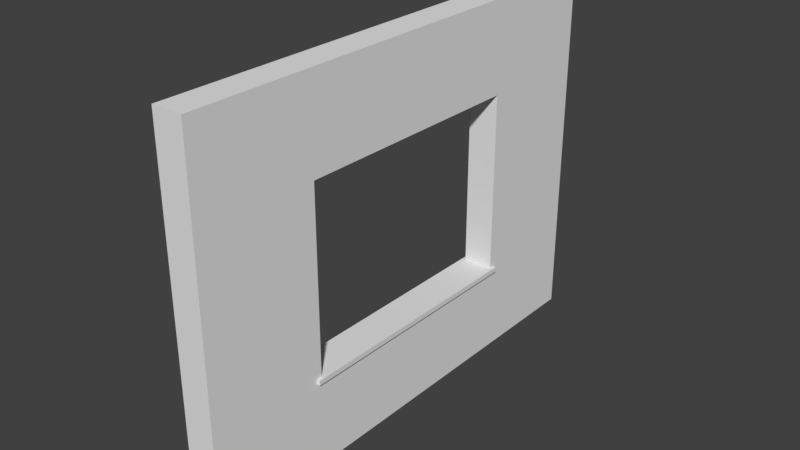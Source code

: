 # Source: SM_Wall_4x3x0.25_A.blend  (saved by Blender 2.78.0; exported with 4.5.12 LTS)
import bpy
from mathutils import Matrix  # noqa: F401  (used for matrix-valued properties, if any)

bpy.ops.wm.read_factory_settings(use_empty=True)
scene = bpy.context.scene
scene.name = 'Scene'

# ---- collections
col_collection_1 = bpy.data.collections.new('Collection 1'); scene.collection.children.link(col_collection_1)

# ---- world
world_world = bpy.data.worlds.new('World'); scene.world = world_world
world_world.color = (0.05088, 0.05088, 0.05088)
world_world.use_sun_shadow = False
world_world.sun_shadow_jitter_overblur = 0.0
world_world.cycles.sampling_method = 'MANUAL'

# ---- meshes
me_vert = bpy.data.meshes.new('Vert')
me_vert.from_pydata([(0.0, 0.0, 0.0), (0.0, 4.0, 0.0), (0.0, 4.0, 3.0), (0.0, 0.0, 3.0), (0.0, 2.0, 0.0), (0.0, 4.0, 1.5), (0.0, 2.0, 3.0), (0.0, 0.0, 1.5), (0.25, 3.0, 0.0), (0.0, 3.0, 0.0), (0.0, 4.0, 2.25), (0.0, 1.0, 3.0), (0.0, 0.0, 2.25), (0.0, 1.0, 0.0), (0.0, 4.0, 0.75), (0.0, 3.0, 3.0), (0.0, 0.0, 0.75), (0.0, 1.0, 1.5), (0.0, 3.0, 1.5), (0.0, 2.0, 0.75), (0.0, 2.0, 2.25), (0.0, 3.0, 2.25), (0.0, 3.0, 0.75), (0.0, 1.0, 0.75), (0.0, 1.0, 2.25), (0.25, 4.0, 0.0), (0.25, 4.0, 2.25), (0.25, 4.0, 3.0), (0.25, 1.0, 3.0), (0.25, 0.0, 3.0), (0.25, 0.0, 2.25), (0.25, 1.0, 0.0), (0.25, 2.0, 0.0), (0.25, 4.0, 0.75), (0.25, 4.0, 1.5), (0.25, 3.0, 3.0), (0.25, 2.0, 3.0), (0.25, 0.0, 0.75), (0.25, 0.0, 1.5), (0.25, 1.0, 1.5), (0.25, 2.0, 0.75), (0.25, 0.0, 0.0), (0.25, 3.0, 1.5), (0.25, 2.0, 2.25), (0.25, 3.0, 2.25), (0.25, 3.0, 0.75), (0.25, 1.0, 0.75), (0.25, 1.0, 2.25), (0.0, 2.0, 0.7087), (0.0, 4.0, 0.7087), (0.0, 0.0, 0.7087), (0.0, 3.0, 0.7087), (0.0, 1.0, 0.7087), (0.25, 2.0, 0.7087), (0.25, 4.0, 0.7087), (0.25, 0.0, 0.7087), (0.25, 3.0, 0.7087), (0.25, 1.0, 0.7087), (0.0, 0.9547, 3.0), (0.0, 0.9547, 1.5), (0.25, 0.9547, 3.0), (0.0, 0.9547, 0.0), (0.0, 0.9547, 0.75), (0.0, 0.9547, 2.25), (0.25, 0.9547, 1.5), (0.25, 0.9547, 0.0), (0.25, 0.9547, 0.75), (0.25, 0.9547, 2.25), (0.25, 0.9547, 0.7087), (0.0, 0.9547, 0.7087), (0.0, 3.046, 0.0), (0.0, 3.046, 3.0), (0.0, 3.046, 1.5), (0.25, 3.046, 0.0), (0.0, 3.046, 2.25), (0.0, 3.046, 0.75), (0.25, 3.046, 3.0), (0.25, 3.046, 1.5), (0.25, 3.046, 2.25), (0.25, 3.046, 0.75), (0.25, 3.046, 0.7087), (0.0, 3.046, 0.7087), (0.25, 3.0, 0.75), (0.25, 2.0, 0.75), (0.25, 3.046, 0.75), (0.25, 1.0, 0.75), (0.25, 2.0, 0.7087), (0.25, 3.0, 0.7087), (0.25, 1.0, 0.7087), (0.25, 3.046, 0.7087), (0.25, 0.9547, 0.75), (0.25, 0.9547, 0.7087), (0.275, 3.0, 0.75), (0.275, 2.0, 0.75), (0.275, 3.046, 0.75), (0.275, 1.0, 0.75), (0.275, 2.0, 0.7087), (0.275, 3.0, 0.7087), (0.275, 1.0, 0.7087), (0.275, 3.046, 0.7087), (0.275, 0.9547, 0.75), (0.275, 0.9547, 0.7087), (-0.025, 3.0, 0.75), (-0.025, 2.0, 0.75), (-0.025, 3.046, 0.75), (-0.025, 1.0, 0.75), (-0.025, 2.0, 0.7087), (-0.025, 3.0, 0.7087), (-0.025, 1.0, 0.7087), (-0.025, 0.9547, 0.7087), (-0.025, 0.9547, 0.75), (-0.025, 3.046, 0.7087)], [], [(63, 12, 3, 58), (62, 16, 7, 59), (77, 78, 44, 42), (21, 20, 6, 15), (44, 35, 36, 43), (72, 18, 21, 74), (74, 21, 15, 71), (69, 62, 110, 109), (62, 23, 105, 110), (75, 22, 18, 72), (69, 50, 16, 62), (52, 69, 109, 108), (66, 64, 38, 37), (59, 7, 12, 63), (67, 60, 29, 30), (20, 24, 11, 6), (78, 76, 35, 44), (45, 40, 83, 82), (53, 56, 87, 86), (79, 77, 42, 45), (68, 66, 37, 55), (46, 66, 90, 85), (64, 67, 30, 38), (43, 36, 28, 47), (13, 4, 32, 31), (50, 0, 41, 55), (4, 9, 8, 32), (14, 5, 34, 33), (23, 17, 39, 46), (5, 10, 26, 34), (22, 19, 40, 45), (15, 6, 36, 35), (6, 11, 28, 36), (7, 16, 37, 38), (24, 20, 43, 47), (70, 1, 25, 73), (12, 7, 38, 30), (17, 24, 47, 39), (10, 2, 27, 26), (61, 13, 31, 65), (18, 22, 45, 42), (20, 21, 44, 43), (58, 3, 29, 60), (49, 14, 33, 54), (3, 12, 30, 29), (71, 15, 35, 76), (19, 23, 46, 40), (21, 18, 42, 44), (1, 49, 54, 25), (16, 50, 55, 37), (32, 53, 57, 31), (65, 68, 55, 41), (73, 80, 56, 8), (8, 56, 53, 32), (4, 13, 52, 48), (61, 0, 50, 69), (70, 9, 51, 81), (9, 4, 48, 51), (13, 61, 69, 52), (31, 57, 68, 65), (11, 58, 60, 28), (0, 61, 65, 41), (39, 47, 67, 64), (56, 80, 89, 87), (47, 28, 60, 67), (17, 59, 63, 24), (46, 39, 64, 66), (19, 22, 102, 103), (23, 62, 59, 17), (24, 63, 58, 11), (1, 70, 81, 49), (25, 54, 80, 73), (2, 71, 76, 27), (9, 70, 73, 8), (33, 34, 77, 79), (54, 33, 79, 80), (26, 27, 76, 78), (14, 75, 72, 5), (49, 81, 75, 14), (10, 74, 71, 2), (5, 72, 74, 10), (34, 26, 78, 77), (84, 82, 92, 94), (90, 91, 101, 100), (87, 89, 99, 97), (82, 83, 93, 92), (57, 53, 86, 88), (79, 45, 82, 84), (68, 57, 88, 91), (40, 46, 85, 83), (66, 68, 91, 90), (80, 79, 84, 89), (97, 92, 93, 96), (99, 94, 92, 97), (96, 93, 95, 98), (98, 95, 100, 101), (86, 87, 97, 96), (89, 84, 94, 99), (83, 85, 95, 93), (85, 90, 100, 95), (88, 86, 96, 98), (91, 88, 98, 101), (107, 106, 103, 102), (111, 107, 102, 104), (106, 108, 105, 103), (108, 109, 110, 105), (81, 51, 107, 111), (22, 75, 104, 102), (23, 19, 103, 105), (51, 48, 106, 107), (48, 52, 108, 106), (75, 81, 111, 104)])
me_vert.use_remesh_preserve_volume = False
me_vert.use_remesh_preserve_attributes = False
me_vert.use_mirror_vertex_groups = False
me_vert.update()

# ---- objects
ob_sm_wall_4x3x0_25 = bpy.data.objects.new('SM_Wall_4x3x0.25', me_vert)

# ---- transforms, parenting, visibility, modifiers, constraints
ob_sm_wall_4x3x0_25.location = (0.004772, 0.002612, -0.006643)
ob_sm_wall_4x3x0_25.lineart.crease_threshold = 0.0

# ---- collection membership
col_collection_1.objects.link(ob_sm_wall_4x3x0_25)

# ---- scene / render settings (as saved in the file)
scene.frame_start = 1; scene.frame_end = 250; scene.frame_set(1)
scene.render.engine = 'BLENDER_EEVEE_NEXT'
scene.render.resolution_percentage = 50
scene.render.dither_intensity = 0.0
scene.cycles.use_denoising = False
scene.cycles.samples = 128
scene.cycles.sampling_pattern = 'TABULATED_SOBOL'
scene.cycles.light_sampling_threshold = 0.0
scene.cycles.use_adaptive_sampling = False
scene.cycles.use_light_tree = False
scene.cycles.blur_glossy = 0.0
scene.cycles.sample_clamp_indirect = 0.0
scene.view_settings.view_transform = 'Standard'
bpy.context.view_layer.update()

# ---- added for rendering (the .blend has no active camera and no usable light): camera, sun
cam_auto = bpy.data.cameras.new('AutoCamera')
cam_auto.lens = 50.0
cam_auto.sensor_width = 36.0
cam_auto.clip_end = 1000.0
ob_auto_camera = bpy.data.objects.new('AutoCamera', cam_auto)
scene.collection.objects.link(ob_auto_camera)
ob_auto_camera.location = (4.76421, -3.55872, 5.20091)
ob_auto_camera.rotation_euler = (1.09748, -7.21219e-08, 0.694738)
scene.camera = ob_auto_camera
light_auto_sun = bpy.data.lights.new('AutoSun', 'SUN')
light_auto_sun.energy = 3.0
light_auto_sun.angle = 0.0523599
ob_auto_sun = bpy.data.objects.new('AutoSun', light_auto_sun)
scene.collection.objects.link(ob_auto_sun)
ob_auto_sun.rotation_euler = (0.872665, 0.174533, 0.523599)
bpy.context.view_layer.update()
